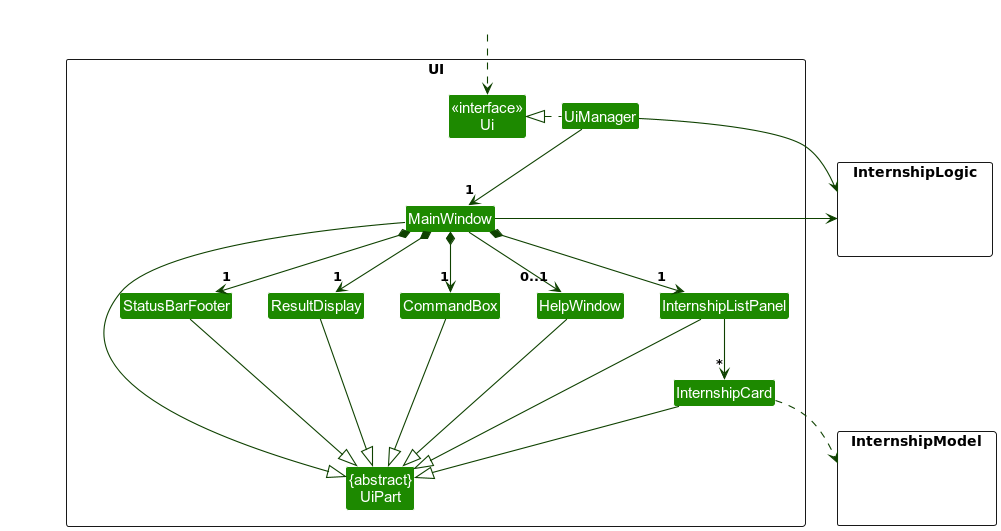

The diagram above was rendered by PlantUML. Its source (embedded in the PNG):
@startuml
!include style.puml
skinparam arrowThickness 1.1
skinparam arrowColor UI_COLOR_T4
skinparam classBackgroundColor UI_COLOR

package UI <<Rectangle>>{
Class "<<interface>>\nUi" as Ui
Class "{abstract}\nUiPart" as UiPart
Class UiManager
Class MainWindow
Class HelpWindow
' Add Detailed View Internship Window here (comment)
Class ResultDisplay
Class InternshipListPanel
Class InternshipCard
Class StatusBarFooter
Class CommandBox
}

package InternshipModel <<Rectangle>> {
Class HiddenModel #FFFFFF
}

package InternshipLogic <<Rectangle>> {
Class HiddenLogic #FFFFFF
}

Class HiddenOutside #FFFFFF
HiddenOutside ..> Ui

UiManager .left.|> Ui
UiManager -down-> "1" MainWindow
MainWindow *-down->  "1" CommandBox
MainWindow *-down-> "1" ResultDisplay
MainWindow *-down-> "1" InternshipListPanel
MainWindow *-down-> "1" StatusBarFooter
MainWindow --> "0..1" HelpWindow

InternshipListPanel -down-> "*" InternshipCard

MainWindow -left-|> UiPart

ResultDisplay --|> UiPart
CommandBox --|> UiPart
InternshipListPanel --|> UiPart
InternshipCard --|> UiPart
StatusBarFooter --|> UiPart
HelpWindow --|> UiPart

InternshipCard ..> InternshipModel
UiManager -right-> InternshipLogic
MainWindow -left-> InternshipLogic

InternshipListPanel -[hidden]left- HelpWindow
HelpWindow -[hidden]left- CommandBox
CommandBox -[hidden]left- ResultDisplay
ResultDisplay -[hidden]left- StatusBarFooter

MainWindow -[hidden]-|> UiPart
@enduml